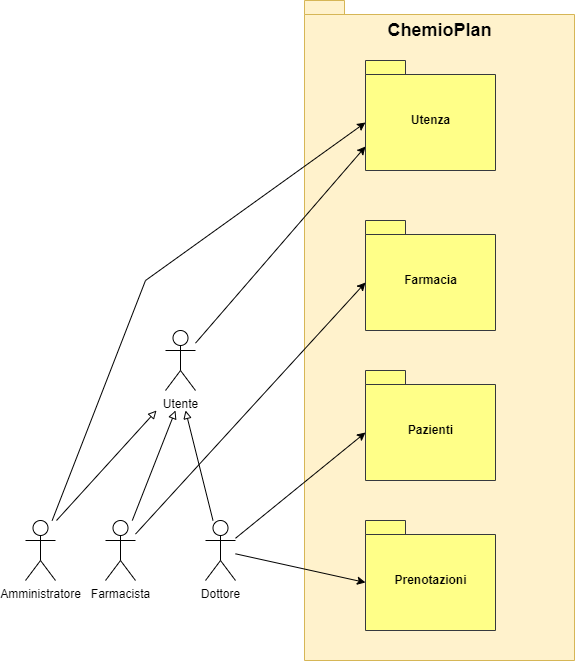

The diagram above was exported from draw.io. Its source (the exported page's mxGraphModel, read from the mxfile embedded in the PNG):
<mxGraphModel dx="1024" dy="604" grid="1" gridSize="10" guides="1" tooltips="1" connect="1" arrows="1" fold="1" page="1" pageScale="1" pageWidth="827" pageHeight="1169" math="0" shadow="0">
  <root>
    <mxCell id="0" />
    <mxCell id="1" parent="0" />
    <mxCell id="dW2VYn7vtzJeDL8rtS6v-17" style="rounded=0;orthogonalLoop=1;jettySize=auto;html=1;endArrow=block;endFill=0;" parent="1" source="dW2VYn7vtzJeDL8rtS6v-2" edge="1">
      <mxGeometry relative="1" as="geometry">
        <mxPoint x="299" y="710" as="targetPoint" />
      </mxGeometry>
    </mxCell>
    <mxCell id="dW2VYn7vtzJeDL8rtS6v-2" value="Dottore" style="shape=umlActor;verticalLabelPosition=bottom;verticalAlign=top;html=1;outlineConnect=0;" parent="1" vertex="1">
      <mxGeometry x="319" y="820" width="30" height="60" as="geometry" />
    </mxCell>
    <mxCell id="dW2VYn7vtzJeDL8rtS6v-3" value="" style="shape=folder;fontStyle=1;spacingTop=10;tabWidth=40;tabHeight=14;tabPosition=left;html=1;fillColor=#fff2cc;strokeColor=#d6b656;" parent="1" vertex="1">
      <mxGeometry x="418" y="300" width="270" height="660" as="geometry" />
    </mxCell>
    <mxCell id="dW2VYn7vtzJeDL8rtS6v-4" value="ChemioPlan" style="text;html=1;align=center;verticalAlign=middle;resizable=0;points=[];autosize=1;strokeColor=none;fillColor=none;fontStyle=1;fontSize=18;" parent="1" vertex="1">
      <mxGeometry x="488" y="310" width="130" height="40" as="geometry" />
    </mxCell>
    <mxCell id="dW2VYn7vtzJeDL8rtS6v-7" value="Farmacia" style="shape=folder;fontStyle=1;spacingTop=10;tabWidth=40;tabHeight=14;tabPosition=left;html=1;fillColor=#ffff88;strokeColor=#36393d;" parent="1" vertex="1">
      <mxGeometry x="479" y="520" width="130" height="110" as="geometry" />
    </mxCell>
    <mxCell id="dW2VYn7vtzJeDL8rtS6v-8" value="Prenotazioni" style="shape=folder;fontStyle=1;spacingTop=10;tabWidth=40;tabHeight=14;tabPosition=left;html=1;fillColor=#ffff88;strokeColor=#36393d;" parent="1" vertex="1">
      <mxGeometry x="479" y="820" width="130" height="110" as="geometry" />
    </mxCell>
    <mxCell id="dW2VYn7vtzJeDL8rtS6v-9" value="Pazienti" style="shape=folder;fontStyle=1;spacingTop=10;tabWidth=40;tabHeight=14;tabPosition=left;html=1;fillColor=#ffff88;strokeColor=#36393d;" parent="1" vertex="1">
      <mxGeometry x="479" y="670" width="130" height="110" as="geometry" />
    </mxCell>
    <mxCell id="dW2VYn7vtzJeDL8rtS6v-16" style="rounded=0;orthogonalLoop=1;jettySize=auto;html=1;endArrow=block;endFill=0;" parent="1" source="dW2VYn7vtzJeDL8rtS6v-11" edge="1">
      <mxGeometry relative="1" as="geometry">
        <mxPoint x="289" y="710" as="targetPoint" />
      </mxGeometry>
    </mxCell>
    <mxCell id="dW2VYn7vtzJeDL8rtS6v-18" style="edgeStyle=none;rounded=0;orthogonalLoop=1;jettySize=auto;html=1;entryX=0;entryY=0;entryDx=0;entryDy=62;entryPerimeter=0;endArrow=classic;endFill=1;" parent="1" source="dW2VYn7vtzJeDL8rtS6v-11" target="dW2VYn7vtzJeDL8rtS6v-7" edge="1">
      <mxGeometry relative="1" as="geometry" />
    </mxCell>
    <mxCell id="dW2VYn7vtzJeDL8rtS6v-11" value="Farmacista" style="shape=umlActor;verticalLabelPosition=bottom;verticalAlign=top;html=1;outlineConnect=0;" parent="1" vertex="1">
      <mxGeometry x="219" y="820" width="30" height="60" as="geometry" />
    </mxCell>
    <mxCell id="Ckl33dmH8QgwlhBDZ0kr-2" style="rounded=0;orthogonalLoop=1;jettySize=auto;html=1;entryX=0;entryY=0;entryDx=0;entryDy=86;entryPerimeter=0;" parent="1" source="dW2VYn7vtzJeDL8rtS6v-13" target="Ckl33dmH8QgwlhBDZ0kr-1" edge="1">
      <mxGeometry relative="1" as="geometry" />
    </mxCell>
    <mxCell id="dW2VYn7vtzJeDL8rtS6v-13" value="Utente" style="shape=umlActor;verticalLabelPosition=bottom;verticalAlign=top;html=1;outlineConnect=0;" parent="1" vertex="1">
      <mxGeometry x="279" y="630" width="30" height="60" as="geometry" />
    </mxCell>
    <mxCell id="dW2VYn7vtzJeDL8rtS6v-19" style="edgeStyle=none;rounded=0;orthogonalLoop=1;jettySize=auto;html=1;entryX=0;entryY=0;entryDx=0;entryDy=62;entryPerimeter=0;endArrow=classic;endFill=1;" parent="1" source="dW2VYn7vtzJeDL8rtS6v-2" target="dW2VYn7vtzJeDL8rtS6v-9" edge="1">
      <mxGeometry relative="1" as="geometry" />
    </mxCell>
    <mxCell id="dW2VYn7vtzJeDL8rtS6v-20" style="edgeStyle=none;rounded=0;orthogonalLoop=1;jettySize=auto;html=1;entryX=0;entryY=0;entryDx=0;entryDy=62;entryPerimeter=0;endArrow=classic;endFill=1;" parent="1" source="dW2VYn7vtzJeDL8rtS6v-2" target="dW2VYn7vtzJeDL8rtS6v-8" edge="1">
      <mxGeometry relative="1" as="geometry" />
    </mxCell>
    <mxCell id="Ckl33dmH8QgwlhBDZ0kr-1" value="Utenza" style="shape=folder;fontStyle=1;spacingTop=10;tabWidth=40;tabHeight=14;tabPosition=left;html=1;fillColor=#ffff88;strokeColor=#36393d;" parent="1" vertex="1">
      <mxGeometry x="479" y="360" width="130" height="110" as="geometry" />
    </mxCell>
    <mxCell id="Ckl33dmH8QgwlhBDZ0kr-6" style="rounded=0;orthogonalLoop=1;jettySize=auto;html=1;entryX=0;entryY=0;entryDx=0;entryDy=62;entryPerimeter=0;endArrow=classic;endFill=1;" parent="1" source="Ckl33dmH8QgwlhBDZ0kr-4" target="Ckl33dmH8QgwlhBDZ0kr-1" edge="1">
      <mxGeometry relative="1" as="geometry">
        <Array as="points">
          <mxPoint x="259" y="580" />
        </Array>
      </mxGeometry>
    </mxCell>
    <mxCell id="Ckl33dmH8QgwlhBDZ0kr-4" value="Amministratore" style="shape=umlActor;verticalLabelPosition=bottom;verticalAlign=top;html=1;outlineConnect=0;" parent="1" vertex="1">
      <mxGeometry x="139" y="820" width="30" height="60" as="geometry" />
    </mxCell>
    <mxCell id="QZDK804Bn9s7O0C1CENl-1" style="rounded=0;orthogonalLoop=1;jettySize=auto;html=1;endArrow=block;endFill=0;" edge="1" parent="1">
      <mxGeometry relative="1" as="geometry">
        <mxPoint x="270" y="710" as="targetPoint" />
        <mxPoint x="170" y="820" as="sourcePoint" />
      </mxGeometry>
    </mxCell>
  </root>
</mxGraphModel>